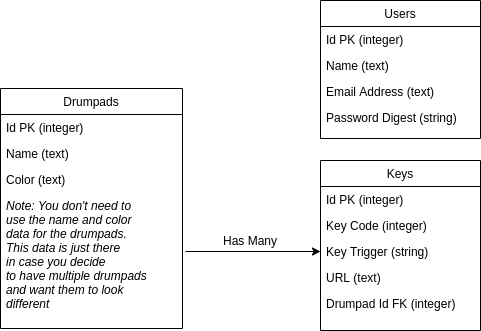

The diagram above was exported from draw.io. Its source (the exported page's mxGraphModel, read from the mxfile embedded in the PNG):
<mxGraphModel dx="934" dy="587" grid="1" gridSize="10" guides="1" tooltips="1" connect="1" arrows="1" fold="1" page="1" pageScale="1" pageWidth="827" pageHeight="1169" math="0" shadow="0">
  <root>
    <mxCell id="WIyWlLk6GJQsqaUBKTNV-0" />
    <mxCell id="WIyWlLk6GJQsqaUBKTNV-1" parent="WIyWlLk6GJQsqaUBKTNV-0" />
    <mxCell id="zkfFHV4jXpPFQw0GAbJ--0" value="Users" style="swimlane;fontStyle=0;align=center;verticalAlign=top;childLayout=stackLayout;horizontal=1;startSize=26;horizontalStack=0;resizeParent=1;resizeLast=0;collapsible=1;marginBottom=0;rounded=0;shadow=0;strokeWidth=1;" parent="WIyWlLk6GJQsqaUBKTNV-1" vertex="1">
      <mxGeometry x="520" y="100" width="160" height="138" as="geometry">
        <mxRectangle x="230" y="140" width="160" height="26" as="alternateBounds" />
      </mxGeometry>
    </mxCell>
    <mxCell id="zkfFHV4jXpPFQw0GAbJ--1" value="Id PK (integer)" style="text;align=left;verticalAlign=top;spacingLeft=4;spacingRight=4;overflow=hidden;rotatable=0;points=[[0,0.5],[1,0.5]];portConstraint=eastwest;" parent="zkfFHV4jXpPFQw0GAbJ--0" vertex="1">
      <mxGeometry y="26" width="160" height="26" as="geometry" />
    </mxCell>
    <mxCell id="zNa_hb-_FSocB5dLaBra-0" value="Name (text)" style="text;align=left;verticalAlign=top;spacingLeft=4;spacingRight=4;overflow=hidden;rotatable=0;points=[[0,0.5],[1,0.5]];portConstraint=eastwest;" vertex="1" parent="zkfFHV4jXpPFQw0GAbJ--0">
      <mxGeometry y="52" width="160" height="26" as="geometry" />
    </mxCell>
    <mxCell id="zkfFHV4jXpPFQw0GAbJ--2" value="Email Address (text)" style="text;align=left;verticalAlign=top;spacingLeft=4;spacingRight=4;overflow=hidden;rotatable=0;points=[[0,0.5],[1,0.5]];portConstraint=eastwest;rounded=0;shadow=0;html=0;" parent="zkfFHV4jXpPFQw0GAbJ--0" vertex="1">
      <mxGeometry y="78" width="160" height="26" as="geometry" />
    </mxCell>
    <mxCell id="zkfFHV4jXpPFQw0GAbJ--3" value="Password Digest (string)" style="text;align=left;verticalAlign=top;spacingLeft=4;spacingRight=4;overflow=hidden;rotatable=0;points=[[0,0.5],[1,0.5]];portConstraint=eastwest;rounded=0;shadow=0;html=0;" parent="zkfFHV4jXpPFQw0GAbJ--0" vertex="1">
      <mxGeometry y="104" width="160" height="26" as="geometry" />
    </mxCell>
    <mxCell id="zkfFHV4jXpPFQw0GAbJ--6" value="Keys" style="swimlane;fontStyle=0;align=center;verticalAlign=top;childLayout=stackLayout;horizontal=1;startSize=26;horizontalStack=0;resizeParent=1;resizeLast=0;collapsible=1;marginBottom=0;rounded=0;shadow=0;strokeWidth=1;" parent="WIyWlLk6GJQsqaUBKTNV-1" vertex="1">
      <mxGeometry x="520" y="260" width="160" height="170" as="geometry">
        <mxRectangle x="130" y="380" width="160" height="26" as="alternateBounds" />
      </mxGeometry>
    </mxCell>
    <mxCell id="zkfFHV4jXpPFQw0GAbJ--7" value="Id PK (integer)" style="text;align=left;verticalAlign=top;spacingLeft=4;spacingRight=4;overflow=hidden;rotatable=0;points=[[0,0.5],[1,0.5]];portConstraint=eastwest;" parent="zkfFHV4jXpPFQw0GAbJ--6" vertex="1">
      <mxGeometry y="26" width="160" height="26" as="geometry" />
    </mxCell>
    <mxCell id="zkfFHV4jXpPFQw0GAbJ--8" value="Key Code (integer)" style="text;align=left;verticalAlign=top;spacingLeft=4;spacingRight=4;overflow=hidden;rotatable=0;points=[[0,0.5],[1,0.5]];portConstraint=eastwest;rounded=0;shadow=0;html=0;" parent="zkfFHV4jXpPFQw0GAbJ--6" vertex="1">
      <mxGeometry y="52" width="160" height="26" as="geometry" />
    </mxCell>
    <mxCell id="zkfFHV4jXpPFQw0GAbJ--10" value="Key Trigger (string)" style="text;align=left;verticalAlign=top;spacingLeft=4;spacingRight=4;overflow=hidden;rotatable=0;points=[[0,0.5],[1,0.5]];portConstraint=eastwest;fontStyle=0" parent="zkfFHV4jXpPFQw0GAbJ--6" vertex="1">
      <mxGeometry y="78" width="160" height="26" as="geometry" />
    </mxCell>
    <mxCell id="zkfFHV4jXpPFQw0GAbJ--11" value="URL (text)" style="text;align=left;verticalAlign=top;spacingLeft=4;spacingRight=4;overflow=hidden;rotatable=0;points=[[0,0.5],[1,0.5]];portConstraint=eastwest;" parent="zkfFHV4jXpPFQw0GAbJ--6" vertex="1">
      <mxGeometry y="104" width="160" height="26" as="geometry" />
    </mxCell>
    <mxCell id="zNa_hb-_FSocB5dLaBra-5" value="Drumpad Id FK (integer)" style="text;align=left;verticalAlign=top;spacingLeft=4;spacingRight=4;overflow=hidden;rotatable=0;points=[[0,0.5],[1,0.5]];portConstraint=eastwest;" vertex="1" parent="zkfFHV4jXpPFQw0GAbJ--6">
      <mxGeometry y="130" width="160" height="26" as="geometry" />
    </mxCell>
    <mxCell id="zkfFHV4jXpPFQw0GAbJ--17" value="Drumpads" style="swimlane;fontStyle=0;align=center;verticalAlign=top;childLayout=stackLayout;horizontal=1;startSize=26;horizontalStack=0;resizeParent=1;resizeLast=0;collapsible=1;marginBottom=0;rounded=0;shadow=0;strokeWidth=1;" parent="WIyWlLk6GJQsqaUBKTNV-1" vertex="1">
      <mxGeometry x="200" y="188" width="182" height="240" as="geometry">
        <mxRectangle x="550" y="140" width="160" height="26" as="alternateBounds" />
      </mxGeometry>
    </mxCell>
    <mxCell id="zkfFHV4jXpPFQw0GAbJ--18" value="Id PK (integer)" style="text;align=left;verticalAlign=top;spacingLeft=4;spacingRight=4;overflow=hidden;rotatable=0;points=[[0,0.5],[1,0.5]];portConstraint=eastwest;" parent="zkfFHV4jXpPFQw0GAbJ--17" vertex="1">
      <mxGeometry y="26" width="182" height="26" as="geometry" />
    </mxCell>
    <mxCell id="zkfFHV4jXpPFQw0GAbJ--19" value="Name (text)" style="text;align=left;verticalAlign=top;spacingLeft=4;spacingRight=4;overflow=hidden;rotatable=0;points=[[0,0.5],[1,0.5]];portConstraint=eastwest;rounded=0;shadow=0;html=0;" parent="zkfFHV4jXpPFQw0GAbJ--17" vertex="1">
      <mxGeometry y="52" width="182" height="26" as="geometry" />
    </mxCell>
    <mxCell id="zkfFHV4jXpPFQw0GAbJ--20" value="Color (text)" style="text;align=left;verticalAlign=top;spacingLeft=4;spacingRight=4;overflow=hidden;rotatable=0;points=[[0,0.5],[1,0.5]];portConstraint=eastwest;rounded=0;shadow=0;html=0;" parent="zkfFHV4jXpPFQw0GAbJ--17" vertex="1">
      <mxGeometry y="78" width="182" height="26" as="geometry" />
    </mxCell>
    <mxCell id="zkfFHV4jXpPFQw0GAbJ--24" value="Note: You don't need to &#10;use the name and color &#10;data for the drumpads. &#10;This data is just there &#10;in case you decide &#10;to have multiple drumpads&#10;and want them to look &#10;different " style="text;align=left;verticalAlign=top;spacingLeft=4;spacingRight=4;overflow=hidden;rotatable=0;points=[[0,0.5],[1,0.5]];portConstraint=eastwest;fontStyle=2" parent="zkfFHV4jXpPFQw0GAbJ--17" vertex="1">
      <mxGeometry y="104" width="182" height="116" as="geometry" />
    </mxCell>
    <mxCell id="zNa_hb-_FSocB5dLaBra-1" value="Has Many" style="text;html=1;strokeColor=none;fillColor=none;align=center;verticalAlign=middle;whiteSpace=wrap;rounded=0;" vertex="1" parent="WIyWlLk6GJQsqaUBKTNV-1">
      <mxGeometry x="420" y="330" width="60" height="20" as="geometry" />
    </mxCell>
    <mxCell id="zNa_hb-_FSocB5dLaBra-4" value="" style="endArrow=classic;html=1;entryX=0;entryY=0.5;entryDx=0;entryDy=0;" edge="1" parent="WIyWlLk6GJQsqaUBKTNV-1" target="zkfFHV4jXpPFQw0GAbJ--10">
      <mxGeometry width="50" height="50" relative="1" as="geometry">
        <mxPoint x="385" y="351" as="sourcePoint" />
        <mxPoint x="440" y="270" as="targetPoint" />
      </mxGeometry>
    </mxCell>
  </root>
</mxGraphModel>